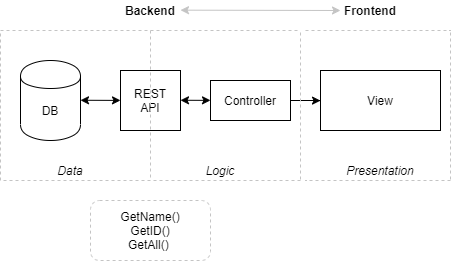

The diagram above was exported from draw.io. Its source (the exported page's mxGraphModel, read from the mxfile embedded in the PNG):
<mxGraphModel dx="814" dy="428" grid="1" gridSize="10" guides="1" tooltips="1" connect="1" arrows="1" fold="1" page="1" pageScale="1" pageWidth="850" pageHeight="1100" math="0" shadow="0">
  <root>
    <mxCell id="0" />
    <mxCell id="1" parent="0" />
    <mxCell id="_E6BOwVGEhKF3b31xvoy-1" value="" style="shape=cylinder;whiteSpace=wrap;html=1;boundedLbl=1;backgroundOutline=1;" vertex="1" parent="1">
      <mxGeometry x="60" y="170" width="60" height="80" as="geometry" />
    </mxCell>
    <mxCell id="_E6BOwVGEhKF3b31xvoy-5" value="" style="endArrow=classic;startArrow=classic;html=1;" edge="1" parent="1" target="_E6BOwVGEhKF3b31xvoy-6">
      <mxGeometry width="50" height="50" relative="1" as="geometry">
        <mxPoint x="120" y="209.76" as="sourcePoint" />
        <mxPoint x="200" y="210" as="targetPoint" />
      </mxGeometry>
    </mxCell>
    <mxCell id="_E6BOwVGEhKF3b31xvoy-6" value="" style="rounded=0;whiteSpace=wrap;html=1;" vertex="1" parent="1">
      <mxGeometry x="160" y="180" width="60" height="60" as="geometry" />
    </mxCell>
    <mxCell id="_E6BOwVGEhKF3b31xvoy-7" value="REST API" style="text;html=1;strokeColor=none;fillColor=none;align=center;verticalAlign=middle;whiteSpace=wrap;rounded=0;" vertex="1" parent="1">
      <mxGeometry x="170" y="200" width="40" height="20" as="geometry" />
    </mxCell>
    <mxCell id="_E6BOwVGEhKF3b31xvoy-8" value="" style="endArrow=classic;startArrow=classic;html=1;" edge="1" parent="1" target="_E6BOwVGEhKF3b31xvoy-14">
      <mxGeometry width="50" height="50" relative="1" as="geometry">
        <mxPoint x="220" y="209.76" as="sourcePoint" />
        <mxPoint x="250" y="210" as="targetPoint" />
      </mxGeometry>
    </mxCell>
    <mxCell id="_E6BOwVGEhKF3b31xvoy-18" style="edgeStyle=orthogonalEdgeStyle;rounded=0;orthogonalLoop=1;jettySize=auto;html=1;exitX=1;exitY=0.5;exitDx=0;exitDy=0;" edge="1" parent="1" source="_E6BOwVGEhKF3b31xvoy-14">
      <mxGeometry relative="1" as="geometry">
        <mxPoint x="360" y="210.1379310344828" as="targetPoint" />
      </mxGeometry>
    </mxCell>
    <mxCell id="_E6BOwVGEhKF3b31xvoy-14" value="" style="rounded=0;whiteSpace=wrap;html=1;" vertex="1" parent="1">
      <mxGeometry x="250" y="190" width="80" height="40" as="geometry" />
    </mxCell>
    <mxCell id="_E6BOwVGEhKF3b31xvoy-16" value="Controller" style="text;html=1;strokeColor=none;fillColor=none;align=center;verticalAlign=middle;whiteSpace=wrap;rounded=0;" vertex="1" parent="1">
      <mxGeometry x="270" y="200" width="40" height="20" as="geometry" />
    </mxCell>
    <mxCell id="_E6BOwVGEhKF3b31xvoy-19" value="" style="rounded=0;whiteSpace=wrap;html=1;" vertex="1" parent="1">
      <mxGeometry x="360" y="180" width="120" height="60" as="geometry" />
    </mxCell>
    <mxCell id="_E6BOwVGEhKF3b31xvoy-20" value="View" style="text;html=1;strokeColor=none;fillColor=none;align=center;verticalAlign=middle;whiteSpace=wrap;rounded=0;" vertex="1" parent="1">
      <mxGeometry x="400" y="200" width="40" height="20" as="geometry" />
    </mxCell>
    <mxCell id="_E6BOwVGEhKF3b31xvoy-21" value="DB" style="text;html=1;strokeColor=none;fillColor=none;align=center;verticalAlign=middle;whiteSpace=wrap;rounded=0;" vertex="1" parent="1">
      <mxGeometry x="70" y="210" width="40" height="20" as="geometry" />
    </mxCell>
    <mxCell id="_E6BOwVGEhKF3b31xvoy-22" value="" style="rounded=0;whiteSpace=wrap;html=1;dashed=1;fillColor=none;strokeColor=#C4C4C4;" vertex="1" parent="1">
      <mxGeometry x="40" y="140" width="150" height="150" as="geometry" />
    </mxCell>
    <mxCell id="_E6BOwVGEhKF3b31xvoy-26" value="" style="endArrow=none;dashed=1;html=1;exitX=1;exitY=0;exitDx=0;exitDy=0;strokeColor=#C4C4C4;" edge="1" parent="1" source="_E6BOwVGEhKF3b31xvoy-22">
      <mxGeometry width="50" height="50" relative="1" as="geometry">
        <mxPoint x="280" y="280" as="sourcePoint" />
        <mxPoint x="340" y="140" as="targetPoint" />
      </mxGeometry>
    </mxCell>
    <mxCell id="_E6BOwVGEhKF3b31xvoy-29" value="" style="endArrow=none;dashed=1;html=1;strokeColor=#C4C4C4;" edge="1" parent="1">
      <mxGeometry width="50" height="50" relative="1" as="geometry">
        <mxPoint x="340" y="289" as="sourcePoint" />
        <mxPoint x="340" y="140" as="targetPoint" />
      </mxGeometry>
    </mxCell>
    <mxCell id="_E6BOwVGEhKF3b31xvoy-31" value="" style="endArrow=none;dashed=1;html=1;entryX=1;entryY=1;entryDx=0;entryDy=0;strokeColor=#C4C4C4;" edge="1" parent="1" target="_E6BOwVGEhKF3b31xvoy-22">
      <mxGeometry width="50" height="50" relative="1" as="geometry">
        <mxPoint x="340" y="290" as="sourcePoint" />
        <mxPoint x="180" y="290" as="targetPoint" />
      </mxGeometry>
    </mxCell>
    <mxCell id="_E6BOwVGEhKF3b31xvoy-33" value="" style="endArrow=none;dashed=1;html=1;exitX=1;exitY=0;exitDx=0;exitDy=0;strokeColor=#C4C4C4;" edge="1" parent="1">
      <mxGeometry width="50" height="50" relative="1" as="geometry">
        <mxPoint x="345" y="140" as="sourcePoint" />
        <mxPoint x="490" y="140" as="targetPoint" />
      </mxGeometry>
    </mxCell>
    <mxCell id="_E6BOwVGEhKF3b31xvoy-34" value="" style="endArrow=none;dashed=1;html=1;entryX=1;entryY=1;entryDx=0;entryDy=0;strokeColor=#C4C4C4;" edge="1" parent="1">
      <mxGeometry width="50" height="50" relative="1" as="geometry">
        <mxPoint x="490" y="290" as="sourcePoint" />
        <mxPoint x="345" y="290" as="targetPoint" />
      </mxGeometry>
    </mxCell>
    <mxCell id="_E6BOwVGEhKF3b31xvoy-35" value="" style="endArrow=none;dashed=1;html=1;strokeColor=#C4C4C4;" edge="1" parent="1">
      <mxGeometry width="50" height="50" relative="1" as="geometry">
        <mxPoint x="490" y="289" as="sourcePoint" />
        <mxPoint x="490" y="140" as="targetPoint" />
      </mxGeometry>
    </mxCell>
    <mxCell id="_E6BOwVGEhKF3b31xvoy-36" value="Data" style="text;html=1;strokeColor=none;fillColor=none;align=center;verticalAlign=middle;whiteSpace=wrap;rounded=0;dashed=1;fontStyle=2" vertex="1" parent="1">
      <mxGeometry x="90" y="270" width="40" height="20" as="geometry" />
    </mxCell>
    <mxCell id="_E6BOwVGEhKF3b31xvoy-37" value="Logic" style="text;html=1;strokeColor=none;fillColor=none;align=center;verticalAlign=middle;whiteSpace=wrap;rounded=0;dashed=1;fontStyle=2" vertex="1" parent="1">
      <mxGeometry x="240" y="270" width="40" height="20" as="geometry" />
    </mxCell>
    <mxCell id="_E6BOwVGEhKF3b31xvoy-38" value="Presentation" style="text;html=1;strokeColor=none;fillColor=none;align=center;verticalAlign=middle;whiteSpace=wrap;rounded=0;dashed=1;fontStyle=2" vertex="1" parent="1">
      <mxGeometry x="400" y="270" width="40" height="20" as="geometry" />
    </mxCell>
    <mxCell id="_E6BOwVGEhKF3b31xvoy-39" value="Backend" style="text;html=1;strokeColor=none;fillColor=none;align=center;verticalAlign=middle;whiteSpace=wrap;rounded=0;dashed=1;fontStyle=1" vertex="1" parent="1">
      <mxGeometry x="170" y="110" width="40" height="20" as="geometry" />
    </mxCell>
    <mxCell id="_E6BOwVGEhKF3b31xvoy-40" value="Frontend" style="text;html=1;strokeColor=none;fillColor=none;align=center;verticalAlign=middle;whiteSpace=wrap;rounded=0;dashed=1;fontStyle=1" vertex="1" parent="1">
      <mxGeometry x="390" y="110" width="40" height="20" as="geometry" />
    </mxCell>
    <mxCell id="_E6BOwVGEhKF3b31xvoy-45" value="" style="endArrow=classic;startArrow=classic;html=1;strokeColor=#C4C4C4;" edge="1" parent="1">
      <mxGeometry width="50" height="50" relative="1" as="geometry">
        <mxPoint x="220" y="119.66" as="sourcePoint" />
        <mxPoint x="380" y="120" as="targetPoint" />
      </mxGeometry>
    </mxCell>
    <mxCell id="_E6BOwVGEhKF3b31xvoy-46" value="GetName()&lt;br&gt;GetID()&lt;br&gt;GetAll()&amp;nbsp;" style="rounded=1;whiteSpace=wrap;html=1;dashed=1;strokeColor=#C4C4C4;fillColor=none;" vertex="1" parent="1">
      <mxGeometry x="130" y="310" width="120" height="60" as="geometry" />
    </mxCell>
  </root>
</mxGraphModel>